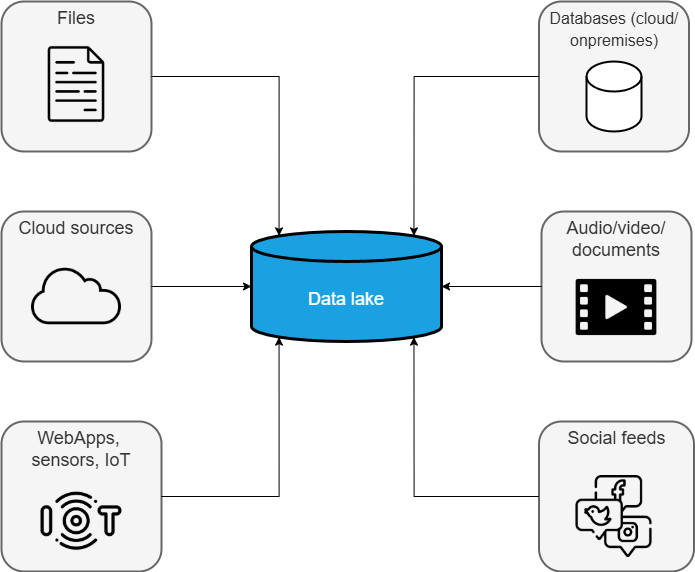

The diagram above was exported from draw.io. Its source (the exported page's mxGraphModel, read from the mxfile embedded in the PNG):
<mxGraphModel dx="2084" dy="1070" grid="1" gridSize="10" guides="1" tooltips="1" connect="1" arrows="1" fold="1" page="1" pageScale="1" pageWidth="827" pageHeight="1169" math="0" shadow="0">
  <root>
    <mxCell id="0" />
    <mxCell id="1" parent="0" />
    <mxCell id="RALMpl74UdE0fuLQpaFP-1" value="&lt;font style=&quot;font-size: 18px;&quot;&gt;Data&amp;nbsp;&lt;/font&gt;&lt;span style=&quot;font-size: 18px; background-color: transparent; color: light-dark(rgb(255, 255, 255), rgb(18, 18, 18));&quot;&gt;lake&lt;/span&gt;" style="shape=cylinder3;whiteSpace=wrap;html=1;boundedLbl=1;backgroundOutline=1;size=15;fillColor=#1ba1e2;fontColor=#ffffff;strokeColor=#000000;strokeWidth=3;" vertex="1" parent="1">
      <mxGeometry x="330" y="700" width="190" height="110" as="geometry" />
    </mxCell>
    <mxCell id="RALMpl74UdE0fuLQpaFP-16" value="" style="group" vertex="1" connectable="0" parent="1">
      <mxGeometry x="80" y="470" width="150" height="150" as="geometry" />
    </mxCell>
    <mxCell id="RALMpl74UdE0fuLQpaFP-3" value="Files" style="rounded=1;whiteSpace=wrap;html=1;fontSize=18;strokeWidth=2;fillColor=#f5f5f5;fontColor=#333333;strokeColor=#666666;verticalAlign=top;" vertex="1" parent="RALMpl74UdE0fuLQpaFP-16">
      <mxGeometry width="150" height="150" as="geometry" />
    </mxCell>
    <mxCell id="RALMpl74UdE0fuLQpaFP-14" value="" style="shape=image;verticalLabelPosition=bottom;labelBackgroundColor=default;verticalAlign=top;aspect=fixed;imageAspect=0;image=https://www.iconpacks.net/icons/2/free-file-icon-1453-thumb.png;" vertex="1" parent="RALMpl74UdE0fuLQpaFP-16">
      <mxGeometry x="32" y="40" width="86" height="86" as="geometry" />
    </mxCell>
    <mxCell id="RALMpl74UdE0fuLQpaFP-17" value="" style="group" vertex="1" connectable="0" parent="1">
      <mxGeometry x="80" y="680" width="150" height="150" as="geometry" />
    </mxCell>
    <mxCell id="RALMpl74UdE0fuLQpaFP-5" value="Cloud sources" style="rounded=1;whiteSpace=wrap;html=1;fontSize=18;strokeWidth=2;fillColor=#f5f5f5;fontColor=#333333;strokeColor=#666666;verticalAlign=top;" vertex="1" parent="RALMpl74UdE0fuLQpaFP-17">
      <mxGeometry width="150" height="150" as="geometry" />
    </mxCell>
    <mxCell id="RALMpl74UdE0fuLQpaFP-15" value="" style="shape=image;verticalLabelPosition=bottom;labelBackgroundColor=default;verticalAlign=top;aspect=fixed;imageAspect=0;image=https://cdn-icons-png.flaticon.com/512/218/218706.png;" vertex="1" parent="RALMpl74UdE0fuLQpaFP-17">
      <mxGeometry x="30" y="40" width="90" height="90" as="geometry" />
    </mxCell>
    <mxCell id="RALMpl74UdE0fuLQpaFP-19" value="" style="group" vertex="1" connectable="0" parent="1">
      <mxGeometry x="80" y="890" width="160" height="150" as="geometry" />
    </mxCell>
    <mxCell id="RALMpl74UdE0fuLQpaFP-7" value="WebApps,&amp;nbsp;&lt;div&gt;sensors, IoT&lt;/div&gt;" style="rounded=1;whiteSpace=wrap;html=1;fontSize=18;strokeWidth=2;fillColor=#f5f5f5;fontColor=#333333;strokeColor=#666666;verticalAlign=top;" vertex="1" parent="RALMpl74UdE0fuLQpaFP-19">
      <mxGeometry width="160" height="150" as="geometry" />
    </mxCell>
    <mxCell id="RALMpl74UdE0fuLQpaFP-18" value="" style="shape=image;verticalLabelPosition=bottom;labelBackgroundColor=default;verticalAlign=top;aspect=fixed;imageAspect=0;image=https://cdn-icons-png.flaticon.com/512/1185/1185915.png;" vertex="1" parent="RALMpl74UdE0fuLQpaFP-19">
      <mxGeometry x="39.50999999999999" y="59.180000000000064" width="80.98" height="80.82" as="geometry" />
    </mxCell>
    <mxCell id="RALMpl74UdE0fuLQpaFP-21" value="" style="group" vertex="1" connectable="0" parent="1">
      <mxGeometry x="617.5" y="470" width="150" height="150" as="geometry" />
    </mxCell>
    <mxCell id="RALMpl74UdE0fuLQpaFP-9" value="&lt;font style=&quot;font-size: 16px;&quot;&gt;Databases (cloud/&lt;/font&gt;&lt;div&gt;&lt;font style=&quot;font-size: 16px;&quot;&gt;onpremises)&lt;/font&gt;&lt;/div&gt;" style="rounded=1;whiteSpace=wrap;html=1;fontSize=18;strokeWidth=2;fillColor=#f5f5f5;fontColor=#333333;strokeColor=#666666;verticalAlign=top;" vertex="1" parent="RALMpl74UdE0fuLQpaFP-21">
      <mxGeometry width="150" height="150" as="geometry" />
    </mxCell>
    <mxCell id="RALMpl74UdE0fuLQpaFP-20" value="" style="shape=cylinder3;whiteSpace=wrap;html=1;boundedLbl=1;backgroundOutline=1;size=15;strokeWidth=2;" vertex="1" parent="RALMpl74UdE0fuLQpaFP-21">
      <mxGeometry x="47.5" y="60" width="55" height="70" as="geometry" />
    </mxCell>
    <mxCell id="RALMpl74UdE0fuLQpaFP-27" value="" style="group" vertex="1" connectable="0" parent="1">
      <mxGeometry x="620" y="680" width="150" height="150" as="geometry" />
    </mxCell>
    <mxCell id="RALMpl74UdE0fuLQpaFP-11" value="Audio/video/&lt;div&gt;documents&lt;/div&gt;" style="rounded=1;whiteSpace=wrap;html=1;fontSize=18;strokeWidth=2;fillColor=#f5f5f5;fontColor=#333333;strokeColor=#666666;verticalAlign=top;" vertex="1" parent="RALMpl74UdE0fuLQpaFP-27">
      <mxGeometry width="150" height="150" as="geometry" />
    </mxCell>
    <mxCell id="RALMpl74UdE0fuLQpaFP-26" value="" style="shape=image;verticalLabelPosition=bottom;labelBackgroundColor=default;verticalAlign=top;aspect=fixed;imageAspect=0;image=https://www.iconpacks.net/icons/1/free-video-icon-831-thumb.png;" vertex="1" parent="RALMpl74UdE0fuLQpaFP-27">
      <mxGeometry x="29" y="50" width="92" height="92" as="geometry" />
    </mxCell>
    <mxCell id="RALMpl74UdE0fuLQpaFP-29" value="" style="group" vertex="1" connectable="0" parent="1">
      <mxGeometry x="617.5" y="890" width="155" height="150" as="geometry" />
    </mxCell>
    <mxCell id="RALMpl74UdE0fuLQpaFP-13" value="Social feeds" style="rounded=1;whiteSpace=wrap;html=1;fontSize=18;strokeWidth=2;fillColor=#f5f5f5;fontColor=#333333;strokeColor=#666666;verticalAlign=top;" vertex="1" parent="RALMpl74UdE0fuLQpaFP-29">
      <mxGeometry width="155" height="150" as="geometry" />
    </mxCell>
    <mxCell id="RALMpl74UdE0fuLQpaFP-28" value="" style="shape=image;verticalLabelPosition=bottom;labelBackgroundColor=default;verticalAlign=top;aspect=fixed;imageAspect=0;image=https://cdn-icons-png.flaticon.com/512/3391/3391061.png;" vertex="1" parent="RALMpl74UdE0fuLQpaFP-29">
      <mxGeometry x="34" y="54" width="82" height="82" as="geometry" />
    </mxCell>
    <mxCell id="RALMpl74UdE0fuLQpaFP-31" style="edgeStyle=orthogonalEdgeStyle;rounded=0;orthogonalLoop=1;jettySize=auto;html=1;entryX=0.145;entryY=0;entryDx=0;entryDy=4.35;entryPerimeter=0;" edge="1" parent="1" source="RALMpl74UdE0fuLQpaFP-3" target="RALMpl74UdE0fuLQpaFP-1">
      <mxGeometry relative="1" as="geometry" />
    </mxCell>
    <mxCell id="RALMpl74UdE0fuLQpaFP-32" style="edgeStyle=orthogonalEdgeStyle;rounded=0;orthogonalLoop=1;jettySize=auto;html=1;entryX=0.855;entryY=0;entryDx=0;entryDy=4.35;entryPerimeter=0;" edge="1" parent="1" source="RALMpl74UdE0fuLQpaFP-9" target="RALMpl74UdE0fuLQpaFP-1">
      <mxGeometry relative="1" as="geometry" />
    </mxCell>
    <mxCell id="RALMpl74UdE0fuLQpaFP-33" style="edgeStyle=orthogonalEdgeStyle;rounded=0;orthogonalLoop=1;jettySize=auto;html=1;" edge="1" parent="1" source="RALMpl74UdE0fuLQpaFP-5" target="RALMpl74UdE0fuLQpaFP-1">
      <mxGeometry relative="1" as="geometry" />
    </mxCell>
    <mxCell id="RALMpl74UdE0fuLQpaFP-34" style="edgeStyle=orthogonalEdgeStyle;rounded=0;orthogonalLoop=1;jettySize=auto;html=1;" edge="1" parent="1" source="RALMpl74UdE0fuLQpaFP-11" target="RALMpl74UdE0fuLQpaFP-1">
      <mxGeometry relative="1" as="geometry" />
    </mxCell>
    <mxCell id="RALMpl74UdE0fuLQpaFP-35" style="edgeStyle=orthogonalEdgeStyle;rounded=0;orthogonalLoop=1;jettySize=auto;html=1;entryX=0.145;entryY=1;entryDx=0;entryDy=-4.35;entryPerimeter=0;" edge="1" parent="1" source="RALMpl74UdE0fuLQpaFP-7" target="RALMpl74UdE0fuLQpaFP-1">
      <mxGeometry relative="1" as="geometry" />
    </mxCell>
    <mxCell id="RALMpl74UdE0fuLQpaFP-36" style="edgeStyle=orthogonalEdgeStyle;rounded=0;orthogonalLoop=1;jettySize=auto;html=1;entryX=0.855;entryY=1;entryDx=0;entryDy=-4.35;entryPerimeter=0;" edge="1" parent="1" source="RALMpl74UdE0fuLQpaFP-13" target="RALMpl74UdE0fuLQpaFP-1">
      <mxGeometry relative="1" as="geometry" />
    </mxCell>
  </root>
</mxGraphModel>